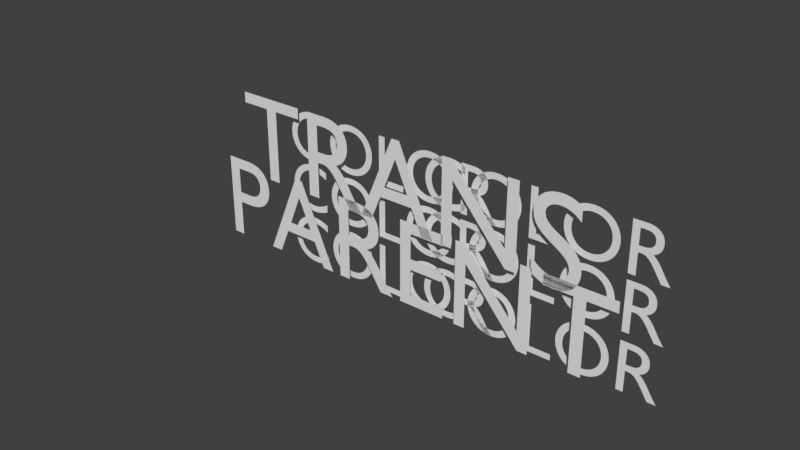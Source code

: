 # Source: materials.blend  (saved by Blender 2.82.7; exported with 4.5.12 LTS)
import bpy
from mathutils import Matrix  # noqa: F401  (used for matrix-valued properties, if any)

bpy.ops.wm.read_factory_settings(use_empty=True)
scene = bpy.context.scene
scene.name = 'Scene'

# ---- collections
col_collection = bpy.data.collections.new('Collection'); scene.collection.children.link(col_collection)

# ---- world
world_world = bpy.data.worlds.new('World'); scene.world = world_world
world_world.use_nodes = True; world_world.node_tree.nodes.clear()
_N = world_world.node_tree.nodes; _L = world_world.node_tree.links
n0 = _N.new('ShaderNodeOutputWorld'); n0.name = 'World Output'; n0.location = (300, 300)
n1 = _N.new('ShaderNodeBackground'); n1.name = 'Background'; n1.location = (10, 300)
n1.inputs[0].default_value = (0.05088, 0.05088, 0.05088, 1.0)
_L.new(n1.outputs[0], n0.inputs[0])
n0.is_active_output = True
world_world.color = (0.05088, 0.05088, 0.05088)
world_world.use_sun_shadow = False
world_world.sun_shadow_jitter_overblur = 0.0

# ---- curves / text
txt_text_004 = bpy.data.curves.new('Text.004', 'FONT')
txt_text_004.dimensions = '2D'
txt_text_004.body = 'COLOR'
txt_text_004.materials.append(None)
txt_text_004.use_path_clamp = True
txt_text_004.align_y = 'CENTER'
txt_text_005 = bpy.data.curves.new('Text.005', 'FONT')
txt_text_005.dimensions = '2D'
txt_text_005.body = 'COLOR'
txt_text_005.materials.append(None)
txt_text_005.use_path_clamp = True
txt_text_005.align_y = 'CENTER'
txt_text_006 = bpy.data.curves.new('Text.006', 'FONT')
txt_text_006.dimensions = '2D'
txt_text_006.body = 'COLOR'
txt_text_006.materials.append(None)
txt_text_006.use_path_clamp = True
txt_text_006.align_y = 'CENTER'
txt_text_007 = bpy.data.curves.new('Text.007', 'FONT')
txt_text_007.dimensions = '2D'
txt_text_007.body = 'COLOR'
txt_text_007.materials.append(None)
txt_text_007.use_path_clamp = True
txt_text_007.align_y = 'CENTER'
txt_text_008 = bpy.data.curves.new('Text.008', 'FONT')
txt_text_008.dimensions = '2D'
txt_text_008.body = 'COLOR'
txt_text_008.materials.append(None)
txt_text_008.use_path_clamp = True
txt_text_008.align_y = 'CENTER'
txt_text_009 = bpy.data.curves.new('Text.009', 'FONT')
txt_text_009.dimensions = '2D'
txt_text_009.body = 'COLOR'
txt_text_009.materials.append(None)
txt_text_009.use_path_clamp = True
txt_text_009.align_y = 'CENTER'
txt_text_001 = bpy.data.curves.new('Text.001', 'FONT')
txt_text_001.dimensions = '2D'
txt_text_001.body = 'TRANS\nPARENT'
txt_text_001.materials.append(None)
txt_text_001.use_path_clamp = True
txt_text_001.align_x = 'CENTER'
txt_text_001.align_y = 'CENTER'
txt_text_001.space_line = 0.6

# ---- objects
ob_text_001 = bpy.data.objects.new('Text.001', txt_text_004)
ob_text_002 = bpy.data.objects.new('Text.002', txt_text_005)
ob_text_003 = bpy.data.objects.new('Text.003', txt_text_006)
ob_text_004 = bpy.data.objects.new('Text.004', txt_text_007)
ob_text_005 = bpy.data.objects.new('Text.005', txt_text_008)
ob_text_006 = bpy.data.objects.new('Text.006', txt_text_009)
ob_text_007 = bpy.data.objects.new('Text.007', txt_text_001)

# ---- transforms, parenting, visibility, modifiers, constraints
ob_text_001.location = (-2.011, -1.025e-07, 0.763)
ob_text_001.rotation_euler = (1.571, -0.0, 0.0)
ob_text_001.lineart.crease_threshold = 0.0
ob_text_002.location = (-2.011, -4.434e-10, 0.0033)
ob_text_002.rotation_euler = (1.571, -0.0, 0.0)
ob_text_002.lineart.crease_threshold = 0.0
ob_text_003.location = (-2.011, 1.068e-07, -0.7949)
ob_text_003.rotation_euler = (1.571, -0.0, 0.0)
ob_text_003.lineart.crease_threshold = 0.0
ob_text_004.location = (0.3059, -1.025e-07, 0.763)
ob_text_004.rotation_euler = (1.571, -0.0, 0.0)
ob_text_004.lineart.crease_threshold = 0.0
ob_text_005.location = (0.3059, -4.434e-10, 0.0033)
ob_text_005.rotation_euler = (1.571, -0.0, 0.0)
ob_text_005.lineart.crease_threshold = 0.0
ob_text_006.location = (0.3059, 1.068e-07, -0.7949)
ob_text_006.rotation_euler = (1.571, -0.0, 0.0)
ob_text_006.lineart.crease_threshold = 0.0
ob_text_007.location = (0.0, -0.1129, 0.0)
ob_text_007.rotation_euler = (1.571, -0.0, 0.0)
ob_text_007.scale = (1.78, 1.78, 1.78)
ob_text_007.lineart.crease_threshold = 0.0

# ---- collection membership
col_collection.objects.link(ob_text_001)
col_collection.objects.link(ob_text_002)
col_collection.objects.link(ob_text_003)
col_collection.objects.link(ob_text_004)
col_collection.objects.link(ob_text_005)
col_collection.objects.link(ob_text_006)
col_collection.objects.link(ob_text_007)

# ---- scene / render settings (as saved in the file)
scene.frame_start = 1; scene.frame_end = 250; scene.frame_set(0)
scene.render.engine = 'BLENDER_EEVEE_NEXT'
scene.cycles.use_denoising = False
scene.cycles.samples = 128
scene.cycles.sampling_pattern = 'TABULATED_SOBOL'
scene.cycles.use_adaptive_sampling = False
scene.cycles.use_light_tree = False
scene.view_settings.view_transform = 'Standard'
bpy.context.view_layer.update()

# ---- added for rendering (the .blend has no active camera and no usable light): camera, sun
cam_auto = bpy.data.cameras.new('AutoCamera')
cam_auto.lens = 50.0
cam_auto.sensor_width = 36.0
cam_auto.clip_end = 1000.0
ob_auto_camera = bpy.data.objects.new('AutoCamera', cam_auto)
scene.collection.objects.link(ob_auto_camera)
ob_auto_camera.location = (8.14917, -9.84507, 6.5479)
ob_auto_camera.rotation_euler = (1.09748, -7.21219e-08, 0.694738)
scene.camera = ob_auto_camera
light_auto_sun = bpy.data.lights.new('AutoSun', 'SUN')
light_auto_sun.energy = 3.0
light_auto_sun.angle = 0.0523599
ob_auto_sun = bpy.data.objects.new('AutoSun', light_auto_sun)
scene.collection.objects.link(ob_auto_sun)
ob_auto_sun.rotation_euler = (0.872665, 0.174533, 0.523599)
bpy.context.view_layer.update()
